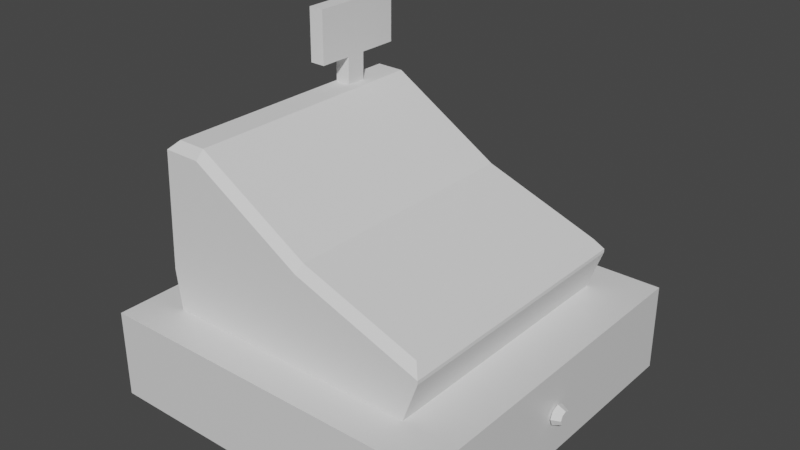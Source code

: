 # Source: CashRegister.blend  (saved by Blender 2.81.16; exported with 4.5.12 LTS)
import bpy
from mathutils import Matrix  # noqa: F401  (used for matrix-valued properties, if any)

bpy.ops.wm.read_factory_settings(use_empty=True)
scene = bpy.context.scene
scene.name = 'Scene'

# ---- collections
col_collection = bpy.data.collections.new('Collection'); scene.collection.children.link(col_collection)

# ---- materials (node trees are filled in below, after node groups)
mat_material = bpy.data.materials.new('Material')
mat_material.alpha_threshold = 0.0
mat_material.use_transparent_shadow = False
mat_material.line_color = (0.0, 0.0, 0.0, 1.0)

# ---- material node trees
mat_material.use_nodes = True; mat_material.node_tree.nodes.clear()
_N = mat_material.node_tree.nodes; _L = mat_material.node_tree.links
n0 = _N.new('ShaderNodeOutputMaterial'); n0.name = 'Material Output'; n0.location = (300, 300)
n1 = _N.new('ShaderNodeBsdfPrincipled'); n1.name = 'Principled BSDF'; n1.location = (10, 300)
n1.distribution = 'GGX'
n1.subsurface_method = 'BURLEY'
n1.inputs[2].default_value = 0.4
n1.inputs[3].default_value = 1.45
n1.inputs[27].default_value = (0.0, 0.0, 0.0, 1.0)
n1.inputs[28].default_value = 1.0
_L.new(n1.outputs[0], n0.inputs[0])
n0.is_active_output = True

# ---- world
world_world = bpy.data.worlds.new('World'); scene.world = world_world
world_world.use_nodes = True; world_world.node_tree.nodes.clear()
_N = world_world.node_tree.nodes; _L = world_world.node_tree.links
n0 = _N.new('ShaderNodeOutputWorld'); n0.name = 'World Output'; n0.location = (300, 300)
n1 = _N.new('ShaderNodeBackground'); n1.name = 'Background'; n1.location = (10, 300)
n1.inputs[0].default_value = (0.05088, 0.05088, 0.05088, 1.0)
_L.new(n1.outputs[0], n0.inputs[0])
n0.is_active_output = True
world_world.color = (0.05088, 0.05088, 0.05088)
world_world.use_sun_shadow = False
world_world.sun_shadow_jitter_overblur = 0.0

# ---- meshes
me_cube = bpy.data.meshes.new('Cube')
me_cube.from_pydata([(0.2, 0.2, 0.05), (0.2, 0.2, -0.05), (0.2, -0.2, 0.05), (0.2, -0.2, -0.05), (-0.2, 0.2, 0.05), (-0.2, 0.2, -0.05), (-0.2, -0.2, 0.05), (-0.2, -0.2, -0.05), (-0.2, 0.1917, -0.05), (-0.2, -0.1917, -0.05), (0.06667, 0.2, -0.05), (-0.06667, 0.2, -0.05), (0.2, 0.2, 0.04167), (0.2, 0.2, -0.04167), (-0.2, -0.2, -0.04167), (-0.2, -0.2, 0.04167), (0.2, -0.2, 0.04167), (0.2, -0.2, -0.04167), (-0.2, 0.2, 0.04167), (-0.2, 0.2, -0.04167), (0.06667, -0.2, 0.05), (-0.06667, -0.2, 0.05), (0.2, 0.1917, 0.05), (0.2, -0.1917, 0.05), (-0.06667, -0.2, -0.05), (0.06667, -0.2, -0.05), (-0.2, -0.1917, 0.05), (-0.2, 0.1917, 0.05), (-0.06667, 0.2, 0.05), (0.06667, 0.2, 0.05), (0.2, -0.1917, -0.05), (0.2, 0.1917, -0.05), (-0.06667, 0.2, -0.04167), (0.06667, 0.2, -0.04167), (-0.06667, 0.2, 0.04167), (0.06667, 0.2, 0.04167), (0.2, 0.1917, -0.04167), (0.2, -0.1917, -0.04167), (0.2, 0.1917, 0.04167), (0.2, -0.1917, 0.04167), (-0.06667, 0.1917, -0.05), (-0.06667, -0.1917, -0.05), (0.06667, 0.1917, -0.05), (0.06667, -0.1917, -0.05), (-0.2, -0.1917, -0.04167), (-0.2, 0.1917, -0.04167), (-0.2, -0.1917, 0.04167), (-0.2, 0.1917, 0.04167), (0.06667, -0.2, -0.04167), (-0.06667, -0.2, -0.04167), (0.06667, -0.2, 0.04167), (-0.06667, -0.2, 0.04167), (0.06667, 0.1917, 0.05), (0.06667, -0.1917, 0.05), (-0.06667, 0.1917, 0.05), (-0.06667, -0.1917, 0.05), (-0.1933, 0.2, -0.05), (-0.1933, -0.2, 0.05), (-0.1933, -0.2, -0.05), (-0.1933, 0.2, 0.05), (-0.1933, 0.2, -0.04167), (-0.1933, 0.2, 0.04167), (-0.1933, 0.1917, -0.05), (-0.1933, -0.1917, -0.05), (-0.1933, -0.2, -0.04167), (-0.1933, -0.2, 0.04167), (-0.1933, 0.1917, 0.05), (-0.1933, -0.1917, 0.05), (-0.1933, 0.1917, -0.04167), (-0.1933, -0.1917, -0.04167), (0.1933, -0.2, -0.05), (0.1933, 0.2, 0.05), (0.1933, 0.2, -0.05), (0.1933, -0.2, 0.05), (0.1933, 0.2, -0.04167), (0.1933, 0.2, 0.04167), (0.1933, 0.1917, -0.05), (0.1933, -0.1917, -0.05), (0.1933, -0.2, -0.04167), (0.1933, -0.2, 0.04167), (0.1933, 0.1917, 0.05), (0.1933, -0.1917, 0.05), (0.1933, 0.1917, -0.04167), (0.1933, 0.1917, 0.04167), (-0.1933, 0.1917, 0.04167), (-0.1933, -0.1917, 0.04167), (0.1933, -0.1917, -0.04167), (0.1933, -0.1917, 0.04167)], [(60, 68), (45, 68), (64, 69), (44, 69), (66, 84), (47, 84), (80, 83), (76, 82), (46, 85), (67, 85)], [(67, 26, 6, 57), (65, 57, 6, 15), (47, 27, 4, 18), (77, 30, 3, 70), (39, 23, 2, 16), (75, 71, 0, 12), (72, 74, 13, 1), (74, 75, 12, 13), (56, 60, 32, 11), (11, 32, 33, 10), (60, 61, 34, 32), (32, 34, 35, 33), (61, 59, 28, 34), (34, 28, 29, 35), (30, 37, 17, 3), (37, 39, 16, 17), (1, 13, 36, 31), (31, 36, 37, 30), (13, 12, 38, 36), (12, 0, 22, 38), (38, 22, 23, 39), (63, 41, 24, 58), (41, 43, 25, 24), (56, 11, 40, 62), (62, 40, 41, 63), (11, 10, 42, 40), (40, 42, 43, 41), (72, 1, 31, 76), (76, 31, 30, 77), (8, 45, 19, 5), (45, 47, 18, 19), (7, 14, 44, 9), (9, 44, 45, 8), (14, 15, 46, 44), (44, 46, 47, 45), (15, 6, 26, 46), (46, 26, 27, 47), (58, 64, 14, 7), (64, 65, 15, 14), (70, 78, 48, 25), (25, 48, 49, 24), (78, 79, 50, 48), (48, 50, 51, 49), (79, 73, 20, 50), (50, 20, 21, 51), (81, 53, 20, 73), (53, 55, 21, 20), (71, 29, 52, 80), (17, 16, 79, 78), (29, 28, 54, 52), (16, 2, 73, 79), (59, 4, 27, 66), (23, 81, 73, 2), (0, 71, 80, 22), (28, 59, 66, 54), (49, 51, 65, 64), (24, 49, 64, 58), (8, 62, 63, 9), (5, 56, 62, 8), (9, 63, 58, 7), (18, 4, 59, 61), (19, 18, 61, 60), (5, 19, 60, 56), (51, 21, 57, 65), (55, 67, 57, 21), (3, 17, 78, 70), (42, 76, 77, 43), (10, 72, 76, 42), (33, 35, 75, 74), (10, 33, 74, 72), (35, 29, 71, 75), (43, 77, 70, 25), (36, 38, 83, 82), (84, 68, 69, 85), (68, 84, 83, 82), (39, 37, 86, 87), (37, 36, 82, 86), (69, 86, 87, 85), (69, 68, 82, 86), (85, 87, 83, 84), (39, 87, 83, 38), (23, 22, 80, 81), (80, 52, 53, 81), (52, 54, 55, 53), (54, 66, 67, 55), (26, 67, 66, 27)])
_uv = me_cube.uv_layers.new(name='UVMap')
_uv.uv.foreach_set('vector', [0.8708, 0.6667, 0.875, 0.6667, 0.875, 0.75, 0.8708, 0.75, 0.5417, 0.9958, 0.625, 0.9958, 0.625, 1.0, 0.5417, 1.0, 0.5417, 0.1667, 0.625, 0.1667, 0.625, 0.25, 0.5417, 0.25, 0.3708, 0.6667, 0.375, 0.6667, 0.375, 0.75, 0.3708, 0.75, 0.5417, 0.6667, 0.625, 0.6667, 0.625, 0.75, 0.5417, 0.75, 0.5417, 0.4958, 0.625, 0.4958, 0.625, 0.5, 0.5417, 0.5, 0.375, 0.4958, 0.4583, 0.4958, 0.4583, 0.5, 0.375, 0.5, 0.4583, 0.4958, 0.5417, 0.4958, 0.5417, 0.5, 0.4583, 0.5, 0.375, 0.2542, 0.4583, 0.2542, 0.4583, 0.3333, 0.375, 0.3333, 0.375, 0.3333, 0.4583, 0.3333, 0.4583, 0.4167, 0.375, 0.4167, 0.4583, 0.2542, 0.5417, 0.2542, 0.5417, 0.3333, 0.4583, 0.3333, 0.4583, 0.3333, 0.5417, 0.3333, 0.5417, 0.4167, 0.4583, 0.4167, 0.5417, 0.2542, 0.625, 0.2542, 0.625, 0.3333, 0.5417, 0.3333, 0.5417, 0.3333, 0.625, 0.3333, 0.625, 0.4167, 0.5417, 0.4167, 0.375, 0.6667, 0.4583, 0.6667, 0.4583, 0.75, 0.375, 0.75, 0.4583, 0.6667, 0.5417, 0.6667, 0.5417, 0.75, 0.4583, 0.75, 0.375, 0.5, 0.4583, 0.5, 0.4583, 0.5833, 0.375, 0.5833, 0.375, 0.5833, 0.4583, 0.5833, 0.4583, 0.6667, 0.375, 0.6667, 0.4583, 0.5, 0.5417, 0.5, 0.5417, 0.5833, 0.4583, 0.5833, 0.5417, 0.5, 0.625, 0.5, 0.625, 0.5833, 0.5417, 0.5833, 0.5417, 0.5833, 0.625, 0.5833, 0.625, 0.6667, 0.5417, 0.6667, 0.1292, 0.6667, 0.2083, 0.6667, 0.2083, 0.75, 0.1292, 0.75, 0.2083, 0.6667, 0.2917, 0.6667, 0.2917, 0.75, 0.2083, 0.75, 0.1292, 0.5, 0.2083, 0.5, 0.2083, 0.5833, 0.1292, 0.5833, 0.1292, 0.5833, 0.2083, 0.5833, 0.2083, 0.6667, 0.1292, 0.6667, 0.2083, 0.5, 0.2917, 0.5, 0.2917, 0.5833, 0.2083, 0.5833, 0.2083, 0.5833, 0.2917, 0.5833, 0.2917, 0.6667, 0.2083, 0.6667, 0.3708, 0.5, 0.375, 0.5, 0.375, 0.5833, 0.3708, 0.5833, 0.3708, 0.5833, 0.375, 0.5833, 0.375, 0.6667, 0.3708, 0.6667, 0.375, 0.1667, 0.4583, 0.1667, 0.4583, 0.25, 0.375, 0.25, 0.4583, 0.1667, 0.5417, 0.1667, 0.5417, 0.25, 0.4583, 0.25, 0.375, 0.0, 0.4583, 0.0, 0.4583, 0.08333, 0.375, 0.08333, 0.375, 0.08333, 0.4583, 0.08333, 0.4583, 0.1667, 0.375, 0.1667, 0.4583, 0.0, 0.5417, 0.0, 0.5417, 0.08333, 0.4583, 0.08333, 0.4583, 0.08333, 0.5417, 0.08333, 0.5417, 0.1667, 0.4583, 0.1667, 0.5417, 0.0, 0.625, 0.0, 0.625, 0.08333, 0.5417, 0.08333, 0.5417, 0.08333, 0.625, 0.08333, 0.625, 0.1667, 0.5417, 0.1667, 0.375, 0.9958, 0.4583, 0.9958, 0.4583, 1.0, 0.375, 1.0, 0.4583, 0.9958, 0.5417, 0.9958, 0.5417, 1.0, 0.4583, 1.0, 0.375, 0.7542, 0.4583, 0.7542, 0.4583, 0.8333, 0.375, 0.8333, 0.375, 0.8333, 0.4583, 0.8333, 0.4583, 0.9167, 0.375, 0.9167, 0.4583, 0.7542, 0.5417, 0.7542, 0.5417, 0.8333, 0.4583, 0.8333, 0.4583, 0.8333, 0.5417, 0.8333, 0.5417, 0.9167, 0.4583, 0.9167, 0.5417, 0.7542, 0.625, 0.7542, 0.625, 0.8333, 0.5417, 0.8333, 0.5417, 0.8333, 0.625, 0.8333, 0.625, 0.9167, 0.5417, 0.9167, 0.6292, 0.6667, 0.7083, 0.6667, 0.7083, 0.75, 0.6292, 0.75, 0.7083, 0.6667, 0.7917, 0.6667, 0.7917, 0.75, 0.7083, 0.75, 0.6292, 0.5, 0.7083, 0.5, 0.7083, 0.5833, 0.6292, 0.5833, 0.4583, 0.75, 0.5417, 0.75, 0.5417, 0.7542, 0.4583, 0.7542, 0.7083, 0.5, 0.7917, 0.5, 0.7917, 0.5833, 0.7083, 0.5833, 0.5417, 0.75, 0.625, 0.75, 0.625, 0.7542, 0.5417, 0.7542, 0.8708, 0.5, 0.875, 0.5, 0.875, 0.5833, 0.8708, 0.5833, 0.625, 0.6667, 0.6292, 0.6667, 0.6292, 0.75, 0.625, 0.75, 0.625, 0.5, 0.6292, 0.5, 0.6292, 0.5833, 0.625, 0.5833, 0.7917, 0.5, 0.8708, 0.5, 0.8708, 0.5833, 0.7917, 0.5833, 0.4583, 0.9167, 0.5417, 0.9167, 0.5417, 0.9958, 0.4583, 0.9958, 0.375, 0.9167, 0.4583, 0.9167, 0.4583, 0.9958, 0.375, 0.9958, 0.125, 0.5833, 0.1292, 0.5833, 0.1292, 0.6667, 0.125, 0.6667, 0.125, 0.5, 0.1292, 0.5, 0.1292, 0.5833, 0.125, 0.5833, 0.125, 0.6667, 0.1292, 0.6667, 0.1292, 0.75, 0.125, 0.75, 0.5417, 0.25, 0.625, 0.25, 0.625, 0.2542, 0.5417, 0.2542, 0.4583, 0.25, 0.5417, 0.25, 0.5417, 0.2542, 0.4583, 0.2542, 0.375, 0.25, 0.4583, 0.25, 0.4583, 0.2542, 0.375, 0.2542, 0.5417, 0.9167, 0.625, 0.9167, 0.625, 0.9958, 0.5417, 0.9958, 0.7917, 0.6667, 0.8708, 0.6667, 0.8708, 0.75, 0.7917, 0.75, 0.375, 0.75, 0.4583, 0.75, 0.4583, 0.7542, 0.375, 0.7542, 0.2917, 0.5833, 0.3708, 0.5833, 0.3708, 0.6667, 0.2917, 0.6667, 0.2917, 0.5, 0.3708, 0.5, 0.3708, 0.5833, 0.2917, 0.5833, 0.4583, 0.4167, 0.5417, 0.4167, 0.5417, 0.4958, 0.4583, 0.4958, 0.375, 0.4167, 0.4583, 0.4167, 0.4583, 0.4958, 0.375, 0.4958, 0.5417, 0.4167, 0.625, 0.4167, 0.625, 0.4958, 0.5417, 0.4958, 0.2917, 0.6667, 0.3708, 0.6667, 0.3708, 0.75, 0.2917, 0.75, 0.4583, 0.5833, 0.5417, 0.5833, 0.5417, 0.5833, 0.4583, 0.5833, 0.0, 0.0, 0.0, 0.0, 0.0, 0.0, 0.0, 0.0, 0.0, 0.0, 0.0, 0.0, 0.5417, 0.5833, 0.4583, 0.5833, 0.5417, 0.6667, 0.4583, 0.6667, 0.4583, 0.6667, 0.5417, 0.6667, 0.4583, 0.6667, 0.4583, 0.5833, 0.4583, 0.5833, 0.4583, 0.6667, 0.0, 0.0, 0.4583, 0.6667, 0.5417, 0.6667, 0.0, 0.0, 0.0, 0.0, 0.0, 0.0, 0.4583, 0.5833, 0.4583, 0.6667, 0.0, 0.0, 0.5417, 0.6667, 0.5417, 0.5833, 0.0, 0.0, 0.5417, 0.6667, 0.5417, 0.6667, 0.5417, 0.5833, 0.5417, 0.5833, 0.625, 0.6667, 0.625, 0.5833, 0.6292, 0.5833, 0.6292, 0.6667, 0.6292, 0.5833, 0.7083, 0.5833, 0.7083, 0.6667, 0.6292, 0.6667, 0.7083, 0.5833, 0.7917, 0.5833, 0.7917, 0.6667, 0.7083, 0.6667, 0.7917, 0.5833, 0.8708, 0.5833, 0.8708, 0.6667, 0.7917, 0.6667, 0.875, 0.6667, 0.8708, 0.6667, 0.8708, 0.5833, 0.875, 0.5833])
me_cube.materials.append(mat_material)
me_cube.use_remesh_preserve_volume = False
me_cube.use_remesh_preserve_attributes = False
me_cube.use_mirror_vertex_groups = False
me_cube.update()
me_cube_001 = bpy.data.meshes.new('Cube.001')
me_cube_001.from_pydata([(0.2, 0.1917, -0.04167), (0.2, -0.1917, -0.04167), (0.2, 0.1917, 0.04167), (0.2, -0.1917, 0.04167), (-0.195, 0.1917, -0.04167), (-0.195, -0.1917, -0.04167), (-0.195, 0.1917, 0.04167), (-0.195, -0.1917, 0.04167), (0.195, 0.1867, 0.04167), (0.2, -0.1867, -0.04167), (-0.19, 0.1867, 0.04167), (-0.195, 0.1867, -0.04167), (-0.19, 0.1917, -0.04167), (-0.19, 0.1917, 0.04167), (-0.19, -0.1917, 0.04167), (0.195, -0.1917, -0.04167), (0.2, 0.1867, -0.04167), (0.2, 0.1867, 0.04167), (0.195, -0.1867, -0.03667), (0.195, 0.1917, 0.04167), (0.2, -0.1867, 0.04167), (-0.195, 0.1867, 0.04167), (-0.195, -0.1867, 0.04167), (-0.195, -0.1867, -0.04167), (-0.19, -0.1867, 0.04167), (0.195, -0.1867, 0.04167), (-0.19, -0.1917, -0.04167), (0.195, -0.1917, 0.04167), (0.195, 0.1917, -0.04167), (0.195, 0.1867, -0.03667), (-0.19, 0.1867, -0.03667), (-0.19, -0.1867, -0.03667), (0.2, 0.1867, 0.0), (0.2, 0.0, -0.04167), (0.2, -1.192e-08, 0.04167), (0.2, -0.1867, 0.0), (0.2032, 0.008153, -0.008153), (0.2, 0.005235, 0.0), (0.2, -1.763e-09, 0.005235), (0.2, -0.005235, 0.0), (0.2, -2.65e-10, -0.005235), (0.2, 0.003664, 0.003664), (0.2126, -6.841e-10, -2.951e-11), (0.2, -0.003664, 0.003664), (0.2, -0.003664, -0.003664), (0.2, 0.003664, -0.003664), (0.2032, 0.01165, 0.0), (0.2032, 0.008153, 0.008153), (0.2032, -3.125e-09, 0.01165), (0.2032, -0.008153, 0.008153), (0.2032, -0.01165, 0.0), (0.2032, -0.008153, -0.008153), (0.2032, 2.071e-10, -0.01165), (0.2126, 0.005247, -0.005247), (0.2126, 0.005247, 0.005247), (0.2126, 0.007496, -2.951e-11), (0.2126, -2.269e-09, 0.007496), (0.2126, -0.005247, 0.005247), (0.2126, -0.007496, -2.951e-11), (0.2126, -0.005247, -0.005247), (0.2126, -1.241e-10, -0.007496)], [], [(4, 6, 13, 12), (1, 3, 27, 15), (3, 1, 9, 35, 20), (2, 6, 21, 10, 8, 17), (24, 25, 18, 31), (31, 23, 11, 30), (7, 27, 3, 20, 25, 24, 22), (5, 7, 22, 23), (28, 0, 16, 29), (7, 5, 26, 14), (6, 21, 22, 7, 14, 24, 10, 13), (6, 4, 11, 21), (0, 2, 17, 32, 16), (28, 29, 30, 12), (3, 20, 34, 17, 2, 19, 8, 25, 27), (2, 0, 28, 19), (9, 18, 29, 16, 33), (52, 36, 53, 60), (12, 13, 19, 28), (23, 22, 21, 11), (14, 26, 15, 27), (25, 8, 29, 18), (8, 10, 30, 29), (24, 31, 30, 10), (12, 30, 11, 4), (31, 18, 15, 26), (23, 31, 26, 5), (9, 1, 15, 18), (29, 18, 31, 30), (35, 9, 33, 40, 44, 39), (37, 45, 40, 33, 16, 32), (20, 35, 39, 43, 38, 34), (44, 40, 52, 51), (37, 41, 47, 46), (38, 43, 49, 48), (43, 39, 50, 49), (34, 38, 41, 37, 32, 17), (47, 48, 56, 54), (46, 47, 54, 55), (50, 51, 59, 58), (39, 44, 51, 50), (41, 38, 48, 47), (40, 45, 36, 52), (45, 37, 46, 36), (55, 54, 42, 53), (56, 57, 42, 54), (58, 59, 42, 57), (60, 53, 42, 59), (36, 46, 55, 53), (49, 50, 58, 57), (48, 49, 57, 56), (51, 52, 60, 59)])
_uv = me_cube_001.uv_layers.new(name='UVMap')
_uv.uv.foreach_set('vector', [0.4583, 0.5833, 0.5417, 0.5833, 0.5417, 0.5833, 0.4583, 0.5833, 0.4583, 0.6667, 0.5417, 0.6667, 0.5417, 0.6667, 0.4583, 0.6667, 0.5417, 0.6667, 0.4583, 0.6667, 0.4583, 0.6667, 0.5, 0.6667, 0.5417, 0.6667, 0.0, 0.0, 0.0, 0.0, 0.0, 0.0, 0.0, 0.0, 0.0, 0.0, 0.0, 0.0, 0.0, 0.0, 0.0, 0.0, 0.4583, 0.6656, 0.4583, 0.6667, 0.4583, 0.6656, 0.4583, 0.6667, 0.4583, 0.5833, 0.4583, 0.5844, 0.0, 0.0, 0.0, 0.0, 0.0, 0.0, 0.0, 0.0, 0.0, 0.0, 0.0, 0.0, 0.0, 0.0, 0.4583, 0.6667, 0.5417, 0.6667, 0.5417, 0.6667, 0.4583, 0.6667, 0.4583, 0.5833, 0.4583, 0.5833, 0.4583, 0.5833, 0.4583, 0.5844, 0.5417, 0.6667, 0.4583, 0.6667, 0.4583, 0.6667, 0.5417, 0.6667, 0.0, 0.0, 0.0, 0.0, 0.0, 0.0, 0.0, 0.0, 0.0, 0.0, 0.0, 0.0, 0.0, 0.0, 0.0, 0.0, 0.5417, 0.5833, 0.4583, 0.5833, 0.4583, 0.5833, 0.5417, 0.5833, 0.4583, 0.5833, 0.5417, 0.5833, 0.5417, 0.5833, 0.5, 0.5833, 0.4583, 0.5833, 0.4583, 0.5833, 0.4583, 0.5844, 0.4583, 0.5833, 0.4583, 0.5833, 0.0, 0.0, 0.0, 0.0, 0.0, 0.0, 0.0, 0.0, 0.0, 0.0, 0.0, 0.0, 0.0, 0.0, 0.0, 0.0, 0.0, 0.0, 0.5417, 0.5833, 0.4583, 0.5833, 0.4583, 0.5833, 0.5417, 0.5833, 0.4583, 0.6667, 0.4583, 0.6656, 0.4583, 0.5844, 0.4583, 0.5833, 0.4583, 0.625, 0.4913, 0.625, 0.4939, 0.6236, 0.4939, 0.6236, 0.4913, 0.625, 0.4583, 0.5833, 0.5417, 0.5833, 0.5417, 0.5833, 0.4583, 0.5833, 0.4583, 0.6667, 0.5417, 0.6667, 0.5417, 0.5833, 0.4583, 0.5833, 0.5417, 0.6667, 0.4583, 0.6667, 0.4583, 0.6667, 0.5417, 0.6667, 0.0, 0.0, 0.0, 0.0, 0.4583, 0.5844, 0.4583, 0.6656, 0.0, 0.0, 0.0, 0.0, 0.4583, 0.5833, 0.4583, 0.5844, 0.0, 0.0, 0.4583, 0.6656, 0.4583, 0.5844, 0.0, 0.0, 0.4583, 0.5833, 0.4583, 0.5833, 0.4583, 0.5833, 0.4583, 0.5833, 0.4583, 0.6667, 0.4583, 0.6656, 0.4583, 0.6667, 0.4583, 0.6667, 0.4583, 0.6667, 0.4583, 0.6656, 0.4583, 0.6667, 0.4583, 0.6667, 0.4583, 0.6667, 0.4583, 0.6667, 0.4583, 0.6667, 0.4583, 0.6656, 0.4583, 0.5844, 0.4583, 0.6656, 0.4583, 0.6667, 0.4583, 0.5844, 0.5, 0.6667, 0.4583, 0.6667, 0.4583, 0.625, 0.4913, 0.625, 0.4939, 0.6264, 0.5, 0.6269, 0.5, 0.6231, 0.4939, 0.6236, 0.4913, 0.625, 0.4583, 0.625, 0.4583, 0.5833, 0.5, 0.5833, 0.5417, 0.6667, 0.5, 0.6667, 0.5, 0.6269, 0.5061, 0.6264, 0.5087, 0.625, 0.5417, 0.625, 0.4939, 0.6264, 0.4913, 0.625, 0.4913, 0.625, 0.4939, 0.6264, 0.5, 0.6231, 0.5061, 0.6236, 0.5061, 0.6236, 0.5, 0.6231, 0.5087, 0.625, 0.5061, 0.6264, 0.5061, 0.6264, 0.5087, 0.625, 0.5061, 0.6264, 0.5, 0.6269, 0.5, 0.6269, 0.5061, 0.6264, 0.5417, 0.625, 0.5087, 0.625, 0.5061, 0.6236, 0.5, 0.6231, 0.5, 0.5833, 0.5417, 0.5833, 0.5061, 0.6236, 0.5087, 0.625, 0.5087, 0.625, 0.5061, 0.6236, 0.5, 0.6231, 0.5061, 0.6236, 0.5061, 0.6236, 0.5, 0.6231, 0.5, 0.6269, 0.4939, 0.6264, 0.4939, 0.6264, 0.5, 0.6269, 0.5, 0.6269, 0.4939, 0.6264, 0.4939, 0.6264, 0.5, 0.6269, 0.5061, 0.6236, 0.5087, 0.625, 0.5087, 0.625, 0.5061, 0.6236, 0.4913, 0.625, 0.4939, 0.6236, 0.4939, 0.6236, 0.4913, 0.625, 0.4939, 0.6236, 0.5, 0.6231, 0.5, 0.6231, 0.4939, 0.6236, 0.5, 0.6231, 0.5061, 0.6236, 0.5, 0.625, 0.4939, 0.6236, 0.5087, 0.625, 0.5061, 0.6264, 0.5, 0.625, 0.5061, 0.6236, 0.5, 0.6269, 0.4939, 0.6264, 0.5, 0.625, 0.5061, 0.6264, 0.4913, 0.625, 0.4939, 0.6236, 0.5, 0.625, 0.4939, 0.6264, 0.4939, 0.6236, 0.5, 0.6231, 0.5, 0.6231, 0.4939, 0.6236, 0.5061, 0.6264, 0.5, 0.6269, 0.5, 0.6269, 0.5061, 0.6264, 0.5087, 0.625, 0.5061, 0.6264, 0.5061, 0.6264, 0.5087, 0.625, 0.4939, 0.6264, 0.4913, 0.625, 0.4913, 0.625, 0.4939, 0.6264])
me_cube_001.materials.append(mat_material)
me_cube_001.use_remesh_preserve_volume = False
me_cube_001.use_remesh_preserve_attributes = False
me_cube_001.use_mirror_vertex_groups = False
me_cube_001.update()
me_cube_002 = bpy.data.meshes.new('Cube.002')
me_cube_002.from_pydata([(-0.1547, -0.1547, -0.009931), (-0.1619, -0.1547, 0.04623), (-0.1547, 0.1547, -0.009931), (-0.1619, 0.1547, 0.04623), (0.1345, -0.1547, -0.009931), (0.1547, -0.1547, 0.04623), (0.1345, 0.1547, -0.009931), (0.1547, 0.1547, 0.04623), (-0.01009, 0.1547, -0.009931), (-0.003573, 0.1547, 0.04623), (-0.01009, -0.1547, -0.009931), (-0.003573, -0.1547, 0.04623), (-0.1159, 0.1547, -0.009931), (-0.1194, -0.1547, 0.04623), (-0.1194, 0.1547, 0.04623), (-0.1159, -0.1547, -0.009931), (-0.1547, 0.0, -0.009931), (-0.1619, 0.0, 0.04623), (0.1345, 0.0, -0.009931), (0.1547, 0.0, 0.04623), (0.01398, 0.0, 0.1109), (-0.01009, 0.0, -0.009931), (-0.1159, 0.0, -0.009931), (-0.1132, 0.0, 0.1888), (-0.1619, 0.05973, 0.04623), (0.1345, 0.05973, -0.009931), (-0.1547, 0.05973, -0.009931), (0.1547, 0.05973, 0.04623), (0.01398, 0.05973, 0.1109), (-0.01009, 0.05973, -0.009931), (-0.1159, 0.05973, -0.009931), (-0.1619, 0.1072, 0.04623), (0.1345, 0.1072, -0.009931), (-0.1547, 0.1072, -0.009931), (0.1547, 0.1072, 0.04623), (0.01398, 0.1072, 0.1109), (-0.01009, 0.1072, -0.009931), (-0.1159, 0.1072, -0.009931), (-0.1132, 0.1072, 0.1888), (-0.1132, 0.05973, 0.1888), (-0.1252, 0.0953, 0.189), (-0.1252, 0.07165, 0.189), (-0.1428, 0.07165, 0.1891), (-0.1428, 0.0953, 0.1891), (-0.1248, 0.0953, 0.2205), (-0.1248, 0.07165, 0.2205), (-0.1425, 0.07165, 0.2207), (-0.1425, 0.0953, 0.2207), (-0.1245, 0.0953, 0.2807), (-0.1245, 0.07165, 0.2807), (-0.1421, 0.07165, 0.2809), (-0.1421, 0.0953, 0.2809), (-0.1425, 0.1418, 0.2207), (-0.1248, 0.1418, 0.2205), (-0.1421, 0.1418, 0.2809), (-0.1245, 0.1418, 0.2807), (-0.1425, 0.03322, 0.2207), (-0.1248, 0.03322, 0.2205), (-0.1421, 0.03322, 0.2809), (-0.1245, 0.03322, 0.2807), (-0.1455, -0.1455, 0.1892), (-0.1552, -0.1547, 0.1797), (-0.1455, 0.1455, 0.1892), (-0.1552, 0.1547, 0.1797), (0.146, 0.1455, 0.06285), (0.1547, 0.1547, 0.05034), (0.146, -0.1455, 0.06285), (0.1547, -0.1547, 0.05034), (0.01167, 0.1547, 0.1024), (0.01398, 0.1455, 0.1109), (0.01398, -0.1455, 0.1109), (0.01167, -0.1547, 0.1024), (-0.1136, -0.1547, 0.1792), (-0.1132, -0.1455, 0.1888), (-0.1136, 0.1547, 0.1792), (-0.1132, 0.1455, 0.1888), (-0.1455, 0.0, 0.1892), (-0.1552, 0.0, 0.1798), (0.1547, 0.0, 0.05036), (0.146, 0.0, 0.06285), (-0.1455, 0.05973, 0.1892), (-0.1552, 0.05973, 0.1798), (0.1547, 0.05973, 0.05036), (0.146, 0.05973, 0.06285), (-0.1552, 0.1072, 0.1798), (-0.1455, 0.1072, 0.1892), (0.1547, 0.1072, 0.05036), (0.146, 0.1072, 0.06285)], [], [(33, 31, 3, 2), (8, 9, 7, 6), (18, 19, 5, 4), (15, 13, 1, 0), (21, 18, 4, 10), (64, 69, 35, 87), (75, 62, 85, 38), (5, 19, 78, 67), (23, 76, 60, 73), (79, 20, 70, 66), (20, 23, 73, 70), (69, 75, 38, 35), (34, 7, 65, 86), (22, 21, 10, 15), (4, 5, 11, 10), (12, 14, 9, 8), (2, 3, 14, 12), (16, 22, 15, 0), (17, 1, 61, 77), (24, 17, 77, 81), (13, 11, 71, 72), (10, 11, 13, 15), (28, 39, 23, 20), (26, 30, 22, 16), (30, 29, 21, 22), (31, 24, 81, 84), (39, 80, 76, 23), (11, 5, 67, 71), (19, 27, 82, 78), (29, 25, 18, 21), (25, 27, 19, 18), (0, 1, 17, 16), (32, 34, 27, 25), (36, 32, 25, 29), (41, 42, 80, 39), (43, 40, 38, 85), (37, 36, 29, 30), (33, 37, 30, 26), (35, 38, 39, 28), (83, 28, 20, 79), (16, 17, 24, 26), (9, 14, 74, 68), (2, 12, 37, 33), (12, 8, 36, 37), (7, 9, 68, 65), (14, 3, 63, 74), (3, 31, 84, 63), (8, 6, 32, 36), (6, 7, 34, 32), (87, 35, 28, 83), (26, 24, 31, 33), (43, 42, 46, 47), (40, 41, 39, 38), (42, 43, 85, 80), (27, 34, 86, 82), (44, 47, 52, 53), (41, 40, 44, 45), (40, 43, 47, 44), (42, 41, 45, 46), (48, 51, 50, 49), (45, 49, 59, 57), (47, 46, 50, 51), (45, 44, 48, 49), (53, 52, 54, 55), (47, 51, 54, 52), (48, 44, 53, 55), (51, 48, 55, 54), (56, 57, 59, 58), (46, 45, 57, 56), (50, 46, 56, 58), (49, 50, 58, 59), (85, 62, 63, 84), (69, 64, 65, 68), (79, 66, 67, 78), (73, 60, 61, 72), (75, 69, 68, 74), (66, 70, 71, 67), (70, 73, 72, 71), (62, 75, 74, 63), (60, 76, 77, 61), (83, 79, 78, 82), (76, 80, 81, 77), (87, 83, 82, 86), (80, 85, 84, 81), (64, 87, 86, 65), (1, 13, 72, 61)])
_uv = me_cube_002.uv_layers.new(name='UVMap')
_uv.uv.foreach_set('vector', [0.375, 0.2116, 0.625, 0.2116, 0.625, 0.25, 0.375, 0.25, 0.375, 0.375, 0.625, 0.375, 0.625, 0.5, 0.375, 0.5, 0.375, 0.625, 0.625, 0.625, 0.625, 0.75, 0.375, 0.75, 0.375, 0.9665, 0.625, 0.9665, 0.625, 1.0, 0.375, 1.0, 0.25, 0.625, 0.375, 0.625, 0.375, 0.75, 0.25, 0.75, 0.6327, 0.5075, 0.75, 0.5075, 0.75, 0.5384, 0.6327, 0.5384, 0.8415, 0.5075, 0.8675, 0.5075, 0.8675, 0.5384, 0.8415, 0.5384, 0.625, 0.75, 0.625, 0.625, 0.625, 0.625, 0.625, 0.75, 0.8415, 0.625, 0.8675, 0.625, 0.8675, 0.7425, 0.8415, 0.7425, 0.6327, 0.625, 0.75, 0.625, 0.75, 0.7425, 0.6327, 0.7425, 0.75, 0.625, 0.8415, 0.625, 0.8415, 0.7425, 0.75, 0.7425, 0.75, 0.5075, 0.8415, 0.5075, 0.8415, 0.5384, 0.75, 0.5384, 0.625, 0.5384, 0.625, 0.5, 0.625, 0.5, 0.625, 0.5384, 0.1585, 0.625, 0.25, 0.625, 0.25, 0.75, 0.1585, 0.75, 0.375, 0.75, 0.625, 0.75, 0.625, 0.875, 0.375, 0.875, 0.375, 0.2835, 0.625, 0.2835, 0.625, 0.375, 0.375, 0.375, 0.375, 0.25, 0.625, 0.25, 0.625, 0.2835, 0.375, 0.2835, 0.125, 0.625, 0.1585, 0.625, 0.1585, 0.75, 0.125, 0.75, 0.625, 0.125, 0.625, 0.0, 0.625, 0.0, 0.625, 0.125, 0.625, 0.1733, 0.625, 0.125, 0.625, 0.125, 0.625, 0.1733, 0.625, 0.9665, 0.625, 0.875, 0.625, 0.875, 0.625, 0.9665, 0.375, 0.875, 0.625, 0.875, 0.625, 0.9665, 0.375, 0.9665, 0.75, 0.5767, 0.8415, 0.5767, 0.8415, 0.625, 0.75, 0.625, 0.125, 0.5767, 0.1585, 0.5767, 0.1585, 0.625, 0.125, 0.625, 0.1585, 0.5767, 0.25, 0.5767, 0.25, 0.625, 0.1585, 0.625, 0.625, 0.2116, 0.625, 0.1733, 0.625, 0.1733, 0.625, 0.2116, 0.8415, 0.5767, 0.8675, 0.5767, 0.8675, 0.625, 0.8415, 0.625, 0.625, 0.875, 0.625, 0.75, 0.625, 0.75, 0.625, 0.875, 0.625, 0.625, 0.625, 0.5767, 0.625, 0.5767, 0.625, 0.625, 0.25, 0.5767, 0.375, 0.5767, 0.375, 0.625, 0.25, 0.625, 0.375, 0.5767, 0.625, 0.5767, 0.625, 0.625, 0.375, 0.625, 0.375, 0.0, 0.625, 0.0, 0.625, 0.125, 0.375, 0.125, 0.375, 0.5384, 0.625, 0.5384, 0.625, 0.5767, 0.375, 0.5767, 0.25, 0.5384, 0.375, 0.5384, 0.375, 0.5767, 0.25, 0.5767, 0.8511, 0.5671, 0.8654, 0.5671, 0.8675, 0.5767, 0.8415, 0.5767, 0.8654, 0.548, 0.8511, 0.548, 0.8415, 0.5384, 0.8675, 0.5384, 0.1585, 0.5384, 0.25, 0.5384, 0.25, 0.5767, 0.1585, 0.5767, 0.125, 0.5384, 0.1585, 0.5384, 0.1585, 0.5767, 0.125, 0.5767, 0.75, 0.5384, 0.8415, 0.5384, 0.8415, 0.5767, 0.75, 0.5767, 0.6327, 0.5767, 0.75, 0.5767, 0.75, 0.625, 0.6327, 0.625, 0.375, 0.125, 0.625, 0.125, 0.625, 0.1733, 0.375, 0.1733, 0.625, 0.375, 0.625, 0.2835, 0.625, 0.2835, 0.625, 0.375, 0.125, 0.5, 0.1585, 0.5, 0.1585, 0.5384, 0.125, 0.5384, 0.1585, 0.5, 0.25, 0.5, 0.25, 0.5384, 0.1585, 0.5384, 0.625, 0.5, 0.625, 0.375, 0.625, 0.375, 0.625, 0.5, 0.625, 0.2835, 0.625, 0.25, 0.625, 0.25, 0.625, 0.2835, 0.625, 0.25, 0.625, 0.2116, 0.625, 0.2116, 0.625, 0.25, 0.25, 0.5, 0.375, 0.5, 0.375, 0.5384, 0.25, 0.5384, 0.375, 0.5, 0.625, 0.5, 0.625, 0.5384, 0.375, 0.5384, 0.6327, 0.5384, 0.75, 0.5384, 0.75, 0.5767, 0.6327, 0.5767, 0.375, 0.1733, 0.625, 0.1733, 0.625, 0.2116, 0.375, 0.2116, 0.8654, 0.548, 0.8654, 0.5671, 0.8654, 0.5671, 0.8654, 0.548, 0.8511, 0.548, 0.8511, 0.5671, 0.8415, 0.5767, 0.8415, 0.5384, 0.8654, 0.5671, 0.8654, 0.548, 0.8675, 0.5384, 0.8675, 0.5767, 0.625, 0.5767, 0.625, 0.5384, 0.625, 0.5384, 0.625, 0.5767, 0.8511, 0.548, 0.8654, 0.548, 0.8654, 0.548, 0.8511, 0.548, 0.8511, 0.5671, 0.8511, 0.548, 0.8511, 0.548, 0.8511, 0.5671, 0.8511, 0.548, 0.8654, 0.548, 0.8654, 0.548, 0.8511, 0.548, 0.8654, 0.5671, 0.8511, 0.5671, 0.8511, 0.5671, 0.8654, 0.5671, 0.8511, 0.548, 0.8654, 0.548, 0.8654, 0.5671, 0.8511, 0.5671, 0.8511, 0.5671, 0.8511, 0.5671, 0.8511, 0.5671, 0.8511, 0.5671, 0.8654, 0.548, 0.8654, 0.5671, 0.8654, 0.5671, 0.8654, 0.548, 0.8511, 0.5671, 0.8511, 0.548, 0.8511, 0.548, 0.8511, 0.5671, 0.8511, 0.548, 0.8654, 0.548, 0.8654, 0.548, 0.8511, 0.548, 0.8654, 0.548, 0.8654, 0.548, 0.8654, 0.548, 0.8654, 0.548, 0.8511, 0.548, 0.8511, 0.548, 0.8511, 0.548, 0.8511, 0.548, 0.8654, 0.548, 0.8511, 0.548, 0.8511, 0.548, 0.8654, 0.548, 0.8654, 0.5671, 0.8511, 0.5671, 0.8511, 0.5671, 0.8654, 0.5671, 0.8654, 0.5671, 0.8511, 0.5671, 0.8511, 0.5671, 0.8654, 0.5671, 0.8654, 0.5671, 0.8654, 0.5671, 0.8654, 0.5671, 0.8654, 0.5671, 0.8511, 0.5671, 0.8654, 0.5671, 0.8654, 0.5671, 0.8511, 0.5671, 0.8675, 0.5384, 0.8675, 0.5075, 0.875, 0.5, 0.875, 0.5384, 0.75, 0.5075, 0.6327, 0.5075, 0.625, 0.5, 0.7494, 0.5, 0.6327, 0.625, 0.6327, 0.7425, 0.625, 0.75, 0.625, 0.625, 0.8415, 0.7425, 0.8675, 0.7425, 0.875, 0.75, 0.8417, 0.75, 0.8415, 0.5075, 0.75, 0.5075, 0.75, 0.5, 0.8386, 0.5, 0.6327, 0.7425, 0.75, 0.7425, 0.7494, 0.75, 0.625, 0.75, 0.75, 0.7425, 0.8415, 0.7425, 0.8386, 0.75, 0.75, 0.75, 0.8675, 0.5075, 0.8415, 0.5075, 0.8417, 0.5, 0.875, 0.5, 0.8675, 0.7425, 0.8675, 0.625, 0.875, 0.625, 0.875, 0.75, 0.6327, 0.5767, 0.6327, 0.625, 0.625, 0.625, 0.625, 0.5767, 0.8675, 0.625, 0.8675, 0.5767, 0.875, 0.5767, 0.875, 0.625, 0.6327, 0.5384, 0.6327, 0.5767, 0.625, 0.5767, 0.625, 0.5384, 0.8675, 0.5767, 0.8675, 0.5384, 0.875, 0.5384, 0.875, 0.5767, 0.6327, 0.5075, 0.6327, 0.5384, 0.625, 0.5384, 0.625, 0.5, 0.625, 1.0, 0.625, 0.9665, 0.625, 0.9665, 0.625, 1.0])
me_cube_002.use_remesh_fix_poles = True
me_cube_002.use_remesh_preserve_attributes = False
me_cube_002.use_mirror_vertex_groups = False
me_cube_002.update()

# ---- objects
ob_base = bpy.data.objects.new('Base', me_cube)
ob_drawer = bpy.data.objects.new('Drawer', me_cube_001)
ob_cube = bpy.data.objects.new('Cube', me_cube_002)

# ---- transforms, parenting, visibility, modifiers, constraints
ob_base.location = (0.0, 0.0, 0.15)
ob_base.lock_rotations_4d = False
ob_base.empty_display_type = 'ARROWS'
ob_base.lineart.crease_threshold = 0.0
ob_drawer.location = (0.0, 0.0, 0.15)
ob_drawer.lock_rotations_4d = False
ob_drawer.empty_display_type = 'ARROWS'
ob_drawer.lineart.crease_threshold = 0.0
ob_cube.location = (0.0, 0.0, 0.2)
ob_cube.lineart.crease_threshold = 0.0

# ---- collection membership
col_collection.objects.link(ob_base)
col_collection.objects.link(ob_drawer)
col_collection.objects.link(ob_cube)

# ---- scene / render settings (as saved in the file)
scene.frame_start = 1; scene.frame_end = 250; scene.frame_set(1)
scene.render.engine = 'BLENDER_EEVEE_NEXT'
scene.cycles.use_denoising = False
scene.cycles.samples = 128
scene.cycles.sampling_pattern = 'TABULATED_SOBOL'
scene.cycles.use_adaptive_sampling = False
scene.cycles.use_light_tree = False
scene.view_settings.view_transform = 'Filmic'
bpy.context.view_layer.update()

# ---- added for rendering (the .blend has no active camera and no usable light): camera, sun
cam_auto = bpy.data.cameras.new('AutoCamera')
cam_auto.lens = 50.0
cam_auto.sensor_width = 36.0
cam_auto.clip_end = 1000.0
ob_auto_camera = bpy.data.objects.new('AutoCamera', cam_auto)
scene.collection.objects.link(ob_auto_camera)
ob_auto_camera.location = (0.644154, -0.765435, 0.800729)
ob_auto_camera.rotation_euler = (1.09748, -7.21219e-08, 0.694738)
scene.camera = ob_auto_camera
light_auto_sun = bpy.data.lights.new('AutoSun', 'SUN')
light_auto_sun.energy = 3.0
light_auto_sun.angle = 0.0523599
ob_auto_sun = bpy.data.objects.new('AutoSun', light_auto_sun)
scene.collection.objects.link(ob_auto_sun)
ob_auto_sun.rotation_euler = (0.872665, 0.174533, 0.523599)
bpy.context.view_layer.update()
